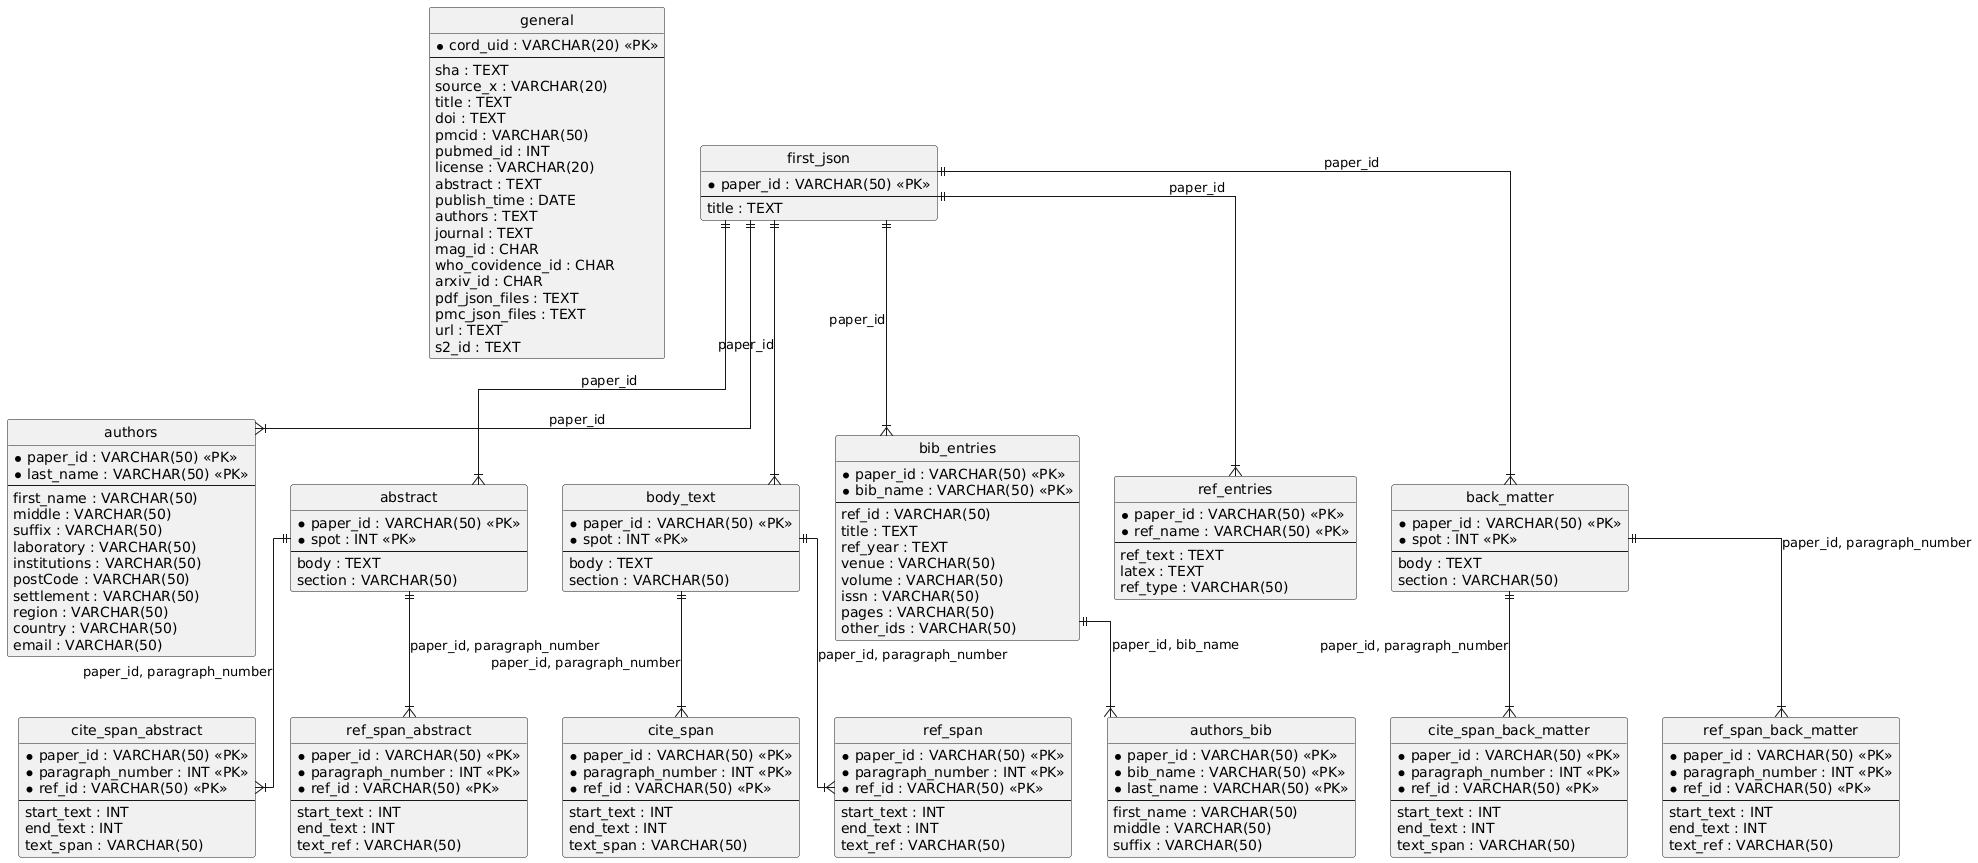

The diagram above was rendered by PlantUML. Its source (embedded in the PNG):
@startuml
hide circle
skinparam linetype ortho

entity "general" as general {
  * cord_uid : VARCHAR(20) <<PK>>
  --
  sha : TEXT
  source_x : VARCHAR(20)
  title : TEXT
  doi : TEXT
  pmcid : VARCHAR(50)
  pubmed_id : INT
  license : VARCHAR(20)
  abstract : TEXT
  publish_time : DATE
  authors : TEXT
  journal : TEXT
  mag_id : CHAR
  who_covidence_id : CHAR
  arxiv_id : CHAR
  pdf_json_files : TEXT
  pmc_json_files : TEXT
  url : TEXT
  s2_id : TEXT
}

entity "first_json" as first_json {
  * paper_id : VARCHAR(50) <<PK>>
  --
  title : TEXT
}

entity "authors" as authors {
  * paper_id : VARCHAR(50) <<PK>>
  * last_name : VARCHAR(50) <<PK>>
  --
  first_name : VARCHAR(50)
  middle : VARCHAR(50)
  suffix : VARCHAR(50)
  laboratory : VARCHAR(50)
  institutions : VARCHAR(50)
  postCode : VARCHAR(50)
  settlement : VARCHAR(50)
  region : VARCHAR(50)
  country : VARCHAR(50)
  email : VARCHAR(50)
}

entity "abstract" as abstract {
  * paper_id : VARCHAR(50) <<PK>>
  * spot : INT <<PK>>
  --
  body : TEXT
  section : VARCHAR(50)
}

entity "cite_span_abstract" as cite_span_abstract {
  * paper_id : VARCHAR(50) <<PK>>
  * paragraph_number : INT <<PK>>
  * ref_id : VARCHAR(50) <<PK>>
  --
  start_text : INT
  end_text : INT
  text_span : VARCHAR(50)
}

entity "ref_span_abstract" as ref_span_abstract {
  * paper_id : VARCHAR(50) <<PK>>
  * paragraph_number : INT <<PK>>
  * ref_id : VARCHAR(50) <<PK>>
  --
  start_text : INT
  end_text : INT
  text_ref : VARCHAR(50)
}

entity "body_text" as body_text {
  * paper_id : VARCHAR(50) <<PK>>
  * spot : INT <<PK>>
  --
  body : TEXT
  section : VARCHAR(50)
}

entity "cite_span" as cite_span {
  * paper_id : VARCHAR(50) <<PK>>
  * paragraph_number : INT <<PK>>
  * ref_id : VARCHAR(50) <<PK>>
  --
  start_text : INT
  end_text : INT
  text_span : VARCHAR(50)
}

entity "ref_span" as ref_span {
  * paper_id : VARCHAR(50) <<PK>>
  * paragraph_number : INT <<PK>>
  * ref_id : VARCHAR(50) <<PK>>
  --
  start_text : INT
  end_text : INT
  text_ref : VARCHAR(50)
}

entity "bib_entries" as bib_entries {
  * paper_id : VARCHAR(50) <<PK>>
  * bib_name : VARCHAR(50) <<PK>>
  --
  ref_id : VARCHAR(50)
  title : TEXT
  ref_year : TEXT
  venue : VARCHAR(50)
  volume : VARCHAR(50)
  issn : VARCHAR(50)
  pages : VARCHAR(50)
  other_ids : VARCHAR(50)
}

entity "authors_bib" as authors_bib {
  * paper_id : VARCHAR(50) <<PK>>
  * bib_name : VARCHAR(50) <<PK>>
  * last_name : VARCHAR(50) <<PK>>
  --
  first_name : VARCHAR(50)
  middle : VARCHAR(50)
  suffix : VARCHAR(50)
}

entity "ref_entries" as ref_entries {
  * paper_id : VARCHAR(50) <<PK>>
  * ref_name : VARCHAR(50) <<PK>>
  --
  ref_text : TEXT
  latex : TEXT
  ref_type : VARCHAR(50)
}

entity "back_matter" as back_matter {
  * paper_id : VARCHAR(50) <<PK>>
  * spot : INT <<PK>>
  --
  body : TEXT
  section : VARCHAR(50)
}

entity "cite_span_back_matter" as cite_span_back_matter {
  * paper_id : VARCHAR(50) <<PK>>
  * paragraph_number : INT <<PK>>
  * ref_id : VARCHAR(50) <<PK>>
  --
  start_text : INT
  end_text : INT
  text_span : VARCHAR(50)
}

entity "ref_span_back_matter" as ref_span_back_matter {
  * paper_id : VARCHAR(50) <<PK>>
  * paragraph_number : INT <<PK>>
  * ref_id : VARCHAR(50) <<PK>>
  --
  start_text : INT
  end_text : INT
  text_ref : VARCHAR(50)
}

first_json ||--|{ authors : "paper_id"
first_json ||--|{ abstract : "paper_id"
abstract ||--|{ cite_span_abstract : "paper_id, paragraph_number"
abstract ||--|{ ref_span_abstract : "paper_id, paragraph_number"
first_json ||--|{ body_text : "paper_id"
body_text ||--|{ cite_span : "paper_id, paragraph_number"
body_text ||--|{ ref_span : "paper_id, paragraph_number"
first_json ||--|{ bib_entries : "paper_id"
bib_entries ||--|{ authors_bib : "paper_id, bib_name"
first_json ||--|{ ref_entries : "paper_id"
first_json ||--|{ back_matter : "paper_id"
back_matter ||--|{ cite_span_back_matter : "paper_id, paragraph_number"
back_matter ||--|{ ref_span_back_matter : "paper_id, paragraph_number"
@enduml